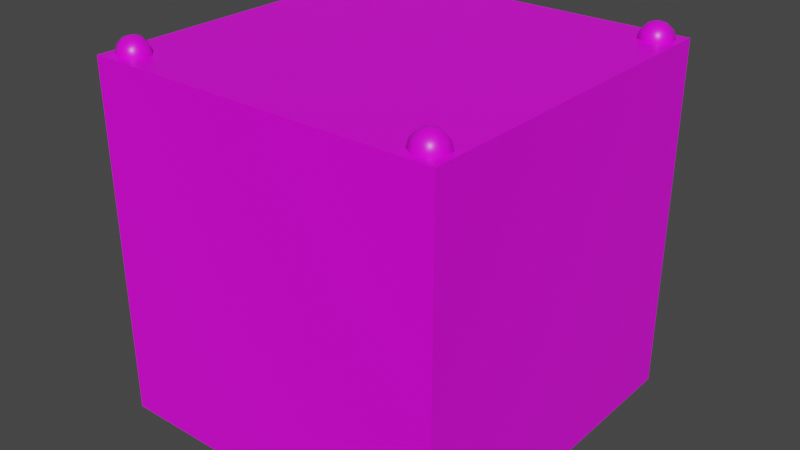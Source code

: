 # Source: rainbow_yellow.blend  (saved by Blender 3.2.14; exported with 4.5.12 LTS)
import bpy
from mathutils import Matrix  # noqa: F401  (used for matrix-valued properties, if any)

bpy.ops.wm.read_factory_settings(use_empty=True)
scene = bpy.context.scene
scene.name = 'Scene'

# ---- collections
col_collection = bpy.data.collections.new('Collection'); scene.collection.children.link(col_collection)

# ---- images (referenced by path relative to the original .blend; pixels are not part of the script)
import os
ASSET_DIR = os.environ.get("B2B_ASSET_DIR", "")  # directory of the original .blend (textures are referenced by path, not embedded)
HERE = os.path.dirname(os.path.abspath(__file__))  # packed textures are extracted next to this script under _unpacked/

def load_image(name, relpath, width, height, colorspace="sRGB"):
    """Load a texture the original file referenced (path relative to the .blend, or extracted next to this script)."""
    p = next((c for c in (os.path.join(HERE, relpath), os.path.join(ASSET_DIR, relpath)) if relpath and os.path.exists(c)), "")
    if p:
        img = bpy.data.images.load(p, check_existing=True)
        img.name = name
    else:  # same state as the original file: an image datablock whose file is absent (Cycles renders it pink)
        img = bpy.data.images.new(name, width, height)
        img.source = "FILE"
        img.filepath = "//" + (relpath or name)
    img.colorspace_settings.name = colorspace
    return img
img_carry_vault_tex_png = load_image('carry_vault_tex.png', 'carry_vault_tex.png', 1024, 1024, 'sRGB')

# ---- materials (node trees are filled in below, after node groups)
mat_carry_vault_material = bpy.data.materials.new('carry_vault_material')
mat_carry_vault_material.alpha_threshold = 0.0
mat_carry_vault_material.use_transparent_shadow = False
mat_carry_vault_material.line_color = (0.0, 0.0, 0.0, 1.0)

# ---- material node trees
mat_carry_vault_material.use_nodes = True; mat_carry_vault_material.node_tree.nodes.clear()
_N = mat_carry_vault_material.node_tree.nodes; _L = mat_carry_vault_material.node_tree.links
n0 = _N.new('ShaderNodeOutputMaterial'); n0.name = 'Material Output'; n0.location = (300, 300)
n1 = _N.new('ShaderNodeBsdfPrincipled'); n1.name = 'Principled BSDF'; n1.location = (10, 300)
n1.distribution = 'GGX'
n1.subsurface_method = 'RANDOM_WALK_SKIN'
n1.inputs[2].default_value = 0.4
n1.inputs[3].default_value = 1.45
n1.inputs[27].default_value = (0.0, 0.0, 0.0, 1.0)
n1.inputs[28].default_value = 1.0
n2 = _N.new('ShaderNodeTexImage'); n2.name = '画像テクスチャ'; n2.location = (-280, 280)
n2.image = img_carry_vault_tex_png
_L.new(n1.outputs[0], n0.inputs[0])
_L.new(n2.outputs[0], n1.inputs[0])
n0.is_active_output = True

# ---- world
world_world = bpy.data.worlds.new('World'); scene.world = world_world
world_world.use_nodes = True; world_world.node_tree.nodes.clear()
_N = world_world.node_tree.nodes; _L = world_world.node_tree.links
n0 = _N.new('ShaderNodeOutputWorld'); n0.name = 'World Output'; n0.location = (300, 300)
n1 = _N.new('ShaderNodeBackground'); n1.name = 'Background'; n1.location = (10, 300)
n1.inputs[0].default_value = (0.05088, 0.05088, 0.05088, 1.0)
_L.new(n1.outputs[0], n0.inputs[0])
n0.is_active_output = True
world_world.color = (0.05088, 0.05088, 0.05088)
world_world.use_sun_shadow = False
world_world.sun_shadow_jitter_overblur = 0.0

# ---- meshes
me_cube = bpy.data.meshes.new('Cube')
me_cube.from_pydata([(1.0, 1.0, 0.0), (1.0, 1.0, -2.0), (0.88, 0.9274, 0.07976), (0.88, 0.962, 0.0451), (0.88, 0.9747, -0.002255), (0.88, 0.962, -0.04961), (0.88, 0.9274, -0.08428), (0.921, 0.9037, 0.07976), (0.951, 0.921, 0.0451), (0.962, 0.9274, -0.002255), (0.951, 0.921, -0.04961), (0.921, 0.9037, -0.08428), (0.921, 0.8563, 0.07976), (0.951, 0.839, 0.0451), (0.962, 0.8326, -0.002255), (0.951, 0.839, -0.04961), (0.921, 0.8563, -0.08428), (0.88, 0.8326, 0.07976), (0.88, 0.798, 0.0451), (0.88, 0.7853, -0.002255), (0.88, 0.798, -0.04961), (0.88, 0.8326, -0.08428), (0.88, 0.88, -0.09696), (0.88, 0.88, 0.09245), (0.839, 0.8563, 0.07976), (0.809, 0.839, 0.0451), (0.798, 0.8326, -0.002255), (0.809, 0.839, -0.04961), (0.839, 0.8563, -0.08428), (0.0, 0.0, -2.0), (0.0, 0.0, 0.0), (0.839, 0.9037, 0.07976), (0.809, 0.921, 0.0451), (0.798, 0.9274, -0.002255), (0.809, 0.921, -0.04961), (0.839, 0.9037, -0.08428), (0.0, 1.0, 0.0), (0.0, 1.0, -2.0), (1.0, 0.0, -2.0), (1.0, 0.0, 0.0), (-1.0, 1.0, 0.0), (-1.0, 1.0, -2.0), (-0.88, 0.9274, 0.07976), (-0.88, 0.962, 0.0451), (-0.88, 0.9747, -0.002255), (-0.88, 0.962, -0.04961), (-0.88, 0.9274, -0.08428), (-0.921, 0.9037, 0.07976), (-0.951, 0.921, 0.0451), (-0.962, 0.9274, -0.002255), (-0.951, 0.921, -0.04961), (-0.921, 0.9037, -0.08428), (-0.921, 0.8563, 0.07976), (-0.951, 0.839, 0.0451), (-0.962, 0.8326, -0.002255), (-0.951, 0.839, -0.04961), (-0.921, 0.8563, -0.08428), (-0.88, 0.8326, 0.07976), (-0.88, 0.798, 0.0451), (-0.88, 0.7853, -0.002255), (-0.88, 0.798, -0.04961), (-0.88, 0.8326, -0.08428), (-0.88, 0.88, -0.09696), (-0.88, 0.88, 0.09245), (-0.839, 0.8563, 0.07976), (-0.809, 0.839, 0.0451), (-0.798, 0.8326, -0.002255), (-0.809, 0.839, -0.04961), (-0.839, 0.8563, -0.08428), (-0.839, 0.9037, 0.07976), (-0.809, 0.921, 0.0451), (-0.798, 0.9274, -0.002255), (-0.809, 0.921, -0.04961), (-0.839, 0.9037, -0.08428), (-1.0, 0.0, -2.0), (-1.0, 0.0, 0.0), (1.0, -1.0, 0.0), (1.0, -1.0, -2.0), (0.88, -0.9274, 0.07976), (0.88, -0.962, 0.0451), (0.88, -0.9747, -0.002255), (0.88, -0.962, -0.04961), (0.88, -0.9274, -0.08428), (0.921, -0.9037, 0.07976), (0.951, -0.921, 0.0451), (0.962, -0.9274, -0.002255), (0.951, -0.921, -0.04961), (0.921, -0.9037, -0.08428), (0.921, -0.8563, 0.07976), (0.951, -0.839, 0.0451), (0.962, -0.8326, -0.002255), (0.951, -0.839, -0.04961), (0.921, -0.8563, -0.08428), (0.88, -0.8326, 0.07976), (0.88, -0.798, 0.0451), (0.88, -0.7853, -0.002255), (0.88, -0.798, -0.04961), (0.88, -0.8326, -0.08428), (0.88, -0.88, -0.09696), (0.88, -0.88, 0.09245), (0.839, -0.8563, 0.07976), (0.809, -0.839, 0.0451), (0.798, -0.8326, -0.002255), (0.809, -0.839, -0.04961), (0.839, -0.8563, -0.08428), (0.839, -0.9037, 0.07976), (0.809, -0.921, 0.0451), (0.798, -0.9274, -0.002255), (0.809, -0.921, -0.04961), (0.839, -0.9037, -0.08428), (0.0, -1.0, 0.0), (0.0, -1.0, -2.0), (-1.0, -1.0, 0.0), (-1.0, -1.0, -2.0), (-0.88, -0.9274, 0.07976), (-0.88, -0.962, 0.0451), (-0.88, -0.9747, -0.002255), (-0.88, -0.962, -0.04961), (-0.88, -0.9274, -0.08428), (-0.921, -0.9037, 0.07976), (-0.951, -0.921, 0.0451), (-0.962, -0.9274, -0.002255), (-0.951, -0.921, -0.04961), (-0.921, -0.9037, -0.08428), (-0.921, -0.8563, 0.07976), (-0.951, -0.839, 0.0451), (-0.962, -0.8326, -0.002255), (-0.951, -0.839, -0.04961), (-0.921, -0.8563, -0.08428), (-0.88, -0.8326, 0.07976), (-0.88, -0.798, 0.0451), (-0.88, -0.7853, -0.002255), (-0.88, -0.798, -0.04961), (-0.88, -0.8326, -0.08428), (-0.88, -0.88, -0.09696), (-0.88, -0.88, 0.09245), (-0.839, -0.8563, 0.07976), (-0.809, -0.839, 0.0451), (-0.798, -0.8326, -0.002255), (-0.809, -0.839, -0.04961), (-0.839, -0.8563, -0.08428), (-0.839, -0.9037, 0.07976), (-0.809, -0.921, 0.0451), (-0.798, -0.9274, -0.002255), (-0.809, -0.921, -0.04961), (-0.839, -0.9037, -0.08428)], [], [(37, 36, 0, 1), (3, 2, 7, 8), (6, 5, 10, 11), (4, 3, 8, 9), (2, 23, 7), (22, 6, 11), (5, 4, 9, 10), (11, 10, 15, 16), (9, 8, 13, 14), (7, 23, 12), (22, 11, 16), (10, 9, 14, 15), (8, 7, 12, 13), (16, 15, 20, 21), (14, 13, 18, 19), (12, 23, 17), (22, 16, 21), (15, 14, 19, 20), (13, 12, 17, 18), (19, 18, 25, 26), (17, 23, 24), (22, 21, 28), (20, 19, 26, 27), (18, 17, 24, 25), (21, 20, 27, 28), (24, 23, 31), (22, 28, 35), (27, 26, 33, 34), (25, 24, 31, 32), (28, 27, 34, 35), (26, 25, 32, 33), (22, 35, 6), (34, 33, 4, 5), (32, 31, 2, 3), (35, 34, 5, 6), (33, 32, 3, 4), (31, 23, 2), (1, 0, 39, 38), (37, 1, 38, 29), (0, 36, 30, 39), (37, 41, 40, 36), (43, 48, 47, 42), (46, 51, 50, 45), (44, 49, 48, 43), (42, 47, 63), (62, 51, 46), (45, 50, 49, 44), (51, 56, 55, 50), (49, 54, 53, 48), (47, 52, 63), (62, 56, 51), (50, 55, 54, 49), (48, 53, 52, 47), (56, 61, 60, 55), (54, 59, 58, 53), (52, 57, 63), (62, 61, 56), (55, 60, 59, 54), (53, 58, 57, 52), (59, 66, 65, 58), (57, 64, 63), (62, 68, 61), (60, 67, 66, 59), (58, 65, 64, 57), (61, 68, 67, 60), (64, 69, 63), (62, 73, 68), (67, 72, 71, 66), (65, 70, 69, 64), (68, 73, 72, 67), (66, 71, 70, 65), (62, 46, 73), (72, 45, 44, 71), (70, 43, 42, 69), (73, 46, 45, 72), (71, 44, 43, 70), (69, 42, 63), (41, 74, 75, 40), (37, 29, 74, 41), (40, 75, 30, 36), (111, 77, 76, 110), (79, 84, 83, 78), (82, 87, 86, 81), (80, 85, 84, 79), (78, 83, 99), (98, 87, 82), (81, 86, 85, 80), (87, 92, 91, 86), (85, 90, 89, 84), (83, 88, 99), (98, 92, 87), (86, 91, 90, 85), (84, 89, 88, 83), (92, 97, 96, 91), (90, 95, 94, 89), (88, 93, 99), (98, 97, 92), (91, 96, 95, 90), (89, 94, 93, 88), (95, 102, 101, 94), (93, 100, 99), (98, 104, 97), (96, 103, 102, 95), (94, 101, 100, 93), (97, 104, 103, 96), (100, 105, 99), (98, 109, 104), (103, 108, 107, 102), (101, 106, 105, 100), (104, 109, 108, 103), (102, 107, 106, 101), (98, 82, 109), (108, 81, 80, 107), (106, 79, 78, 105), (109, 82, 81, 108), (107, 80, 79, 106), (105, 78, 99), (77, 38, 39, 76), (111, 29, 38, 77), (76, 39, 30, 110), (111, 110, 112, 113), (115, 114, 119, 120), (118, 117, 122, 123), (116, 115, 120, 121), (114, 135, 119), (134, 118, 123), (117, 116, 121, 122), (123, 122, 127, 128), (121, 120, 125, 126), (119, 135, 124), (134, 123, 128), (122, 121, 126, 127), (120, 119, 124, 125), (128, 127, 132, 133), (126, 125, 130, 131), (124, 135, 129), (134, 128, 133), (127, 126, 131, 132), (125, 124, 129, 130), (131, 130, 137, 138), (129, 135, 136), (134, 133, 140), (132, 131, 138, 139), (130, 129, 136, 137), (133, 132, 139, 140), (136, 135, 141), (134, 140, 145), (139, 138, 143, 144), (137, 136, 141, 142), (140, 139, 144, 145), (138, 137, 142, 143), (134, 145, 118), (144, 143, 116, 117), (142, 141, 114, 115), (145, 144, 117, 118), (143, 142, 115, 116), (141, 135, 114), (113, 112, 75, 74), (111, 113, 74, 29), (112, 110, 30, 75)])
me_cube.polygons.foreach_set('use_smooth', [True] * 160)
_k = set([(0, 1), (0, 36), (0, 39), (1, 37), (1, 38), (36, 40), (37, 41), (38, 77), (39, 76), (40, 41), (40, 75), (41, 74), (74, 113), (75, 112), (76, 77), (76, 110), (77, 111), (110, 112), (111, 113), (112, 113)])
me_cube.attributes.new('sharp_edge', 'BOOLEAN', 'EDGE').data.foreach_set('value', [ (min(e.vertices), max(e.vertices)) in _k for e in me_cube.edges])
_uv = me_cube.uv_layers.new(name='UVMap')
_uv.uv.foreach_set('vector', [0.1532, 0.6003, 0.1451, 0.6003, 0.1451, 0.5962, 0.1532, 0.5962, 0.1533, 0.778, 0.1524, 0.7788, 0.1506, 0.7778, 0.1515, 0.7754, 0.1567, 0.7784, 0.1555, 0.7779, 0.1565, 0.7745, 0.1586, 0.7768, 0.1544, 0.7778, 0.1533, 0.778, 0.1515, 0.7754, 0.1538, 0.7741, 0.1524, 0.7788, 0.1509, 0.7808, 0.1506, 0.7778, 0.1584, 0.7803, 0.1567, 0.7784, 0.1586, 0.7768, 0.1555, 0.7779, 0.1544, 0.7778, 0.1538, 0.7741, 0.1565, 0.7745, 0.1586, 0.7833, 0.1577, 0.7856, 0.1559, 0.7831, 0.1569, 0.7823, 0.1555, 0.7869, 0.1528, 0.7865, 0.1538, 0.7833, 0.1549, 0.7833, 0.1507, 0.7843, 0.1509, 0.7808, 0.1526, 0.7827, 0.1584, 0.7803, 0.1586, 0.7833, 0.1569, 0.7823, 0.1577, 0.7856, 0.1555, 0.7869, 0.1549, 0.7833, 0.1559, 0.7831, 0.1528, 0.7865, 0.1507, 0.7843, 0.1526, 0.7827, 0.1538, 0.7833, 0.1569, 0.7823, 0.1559, 0.7831, 0.1555, 0.7817, 0.1563, 0.7814, 0.1549, 0.7833, 0.1538, 0.7833, 0.154, 0.7817, 0.1547, 0.7817, 0.1526, 0.7827, 0.1509, 0.7808, 0.1531, 0.7816, 0.1584, 0.7803, 0.1569, 0.7823, 0.1563, 0.7814, 0.1559, 0.7831, 0.1549, 0.7833, 0.1547, 0.7817, 0.1555, 0.7817, 0.1538, 0.7833, 0.1526, 0.7827, 0.1531, 0.7816, 0.154, 0.7817, 0.1547, 0.7817, 0.154, 0.7817, 0.154, 0.7806, 0.1546, 0.7806, 0.1531, 0.7816, 0.1509, 0.7808, 0.1532, 0.7807, 0.1584, 0.7803, 0.1563, 0.7814, 0.1561, 0.7804, 0.1555, 0.7817, 0.1547, 0.7817, 0.1546, 0.7806, 0.1553, 0.7805, 0.154, 0.7817, 0.1531, 0.7816, 0.1532, 0.7807, 0.154, 0.7806, 0.1563, 0.7814, 0.1555, 0.7817, 0.1553, 0.7805, 0.1561, 0.7804, 0.1532, 0.7807, 0.1509, 0.7808, 0.1529, 0.7798, 0.1584, 0.7803, 0.1561, 0.7804, 0.1562, 0.7795, 0.1553, 0.7805, 0.1546, 0.7806, 0.1545, 0.7794, 0.1553, 0.7794, 0.154, 0.7806, 0.1532, 0.7807, 0.1529, 0.7798, 0.1538, 0.7795, 0.1561, 0.7804, 0.1553, 0.7805, 0.1553, 0.7794, 0.1562, 0.7795, 0.1546, 0.7806, 0.154, 0.7806, 0.1538, 0.7795, 0.1545, 0.7794, 0.1584, 0.7803, 0.1562, 0.7795, 0.1567, 0.7784, 0.1553, 0.7794, 0.1545, 0.7794, 0.1544, 0.7778, 0.1555, 0.7779, 0.1538, 0.7795, 0.1529, 0.7798, 0.1524, 0.7788, 0.1533, 0.778, 0.1562, 0.7795, 0.1553, 0.7794, 0.1555, 0.7779, 0.1567, 0.7784, 0.1545, 0.7794, 0.1538, 0.7795, 0.1533, 0.778, 0.1544, 0.7778, 0.1529, 0.7798, 0.1509, 0.7808, 0.1524, 0.7788, 0.1532, 0.5962, 0.1451, 0.5962, 0.1451, 0.5922, 0.1532, 0.5922, 0.1572, 0.5962, 0.1532, 0.5962, 0.1532, 0.5922, 0.1572, 0.5922, 0.1451, 0.5962, 0.1411, 0.5962, 0.1411, 0.5922, 0.1451, 0.5922, 0.1532, 0.6003, 0.1532, 0.6043, 0.1451, 0.6043, 0.1451, 0.6003, 0.1457, 0.7778, 0.1459, 0.7794, 0.145, 0.7795, 0.1445, 0.7784, 0.1488, 0.7787, 0.1482, 0.7797, 0.1474, 0.7794, 0.1479, 0.778, 0.1468, 0.7778, 0.1467, 0.7794, 0.1459, 0.7794, 0.1457, 0.7778, 0.1445, 0.7784, 0.145, 0.7795, 0.1428, 0.7803, 0.1503, 0.7807, 0.1482, 0.7797, 0.1488, 0.7787, 0.1479, 0.778, 0.1474, 0.7794, 0.1467, 0.7794, 0.1468, 0.7778, 0.1482, 0.7797, 0.148, 0.7806, 0.1472, 0.7806, 0.1474, 0.7794, 0.1467, 0.7794, 0.1466, 0.7805, 0.1459, 0.7805, 0.1459, 0.7794, 0.145, 0.7795, 0.1451, 0.7805, 0.1428, 0.7803, 0.1503, 0.7807, 0.148, 0.7806, 0.1482, 0.7797, 0.1474, 0.7794, 0.1472, 0.7806, 0.1466, 0.7805, 0.1467, 0.7794, 0.1459, 0.7794, 0.1459, 0.7805, 0.1451, 0.7805, 0.145, 0.7795, 0.148, 0.7806, 0.1482, 0.7816, 0.1472, 0.7817, 0.1472, 0.7806, 0.1466, 0.7805, 0.1465, 0.7817, 0.1458, 0.7817, 0.1459, 0.7805, 0.1451, 0.7805, 0.1449, 0.7814, 0.1428, 0.7803, 0.1503, 0.7807, 0.1482, 0.7816, 0.148, 0.7806, 0.1472, 0.7806, 0.1472, 0.7817, 0.1465, 0.7817, 0.1466, 0.7805, 0.1459, 0.7805, 0.1458, 0.7817, 0.1449, 0.7814, 0.1451, 0.7805, 0.1465, 0.7817, 0.1464, 0.7834, 0.1453, 0.7831, 0.1458, 0.7817, 0.1449, 0.7814, 0.1443, 0.7824, 0.1428, 0.7803, 0.1503, 0.7807, 0.1487, 0.7827, 0.1482, 0.7816, 0.1472, 0.7817, 0.1475, 0.7832, 0.1464, 0.7834, 0.1465, 0.7817, 0.1458, 0.7817, 0.1453, 0.7831, 0.1443, 0.7824, 0.1449, 0.7814, 0.1482, 0.7816, 0.1487, 0.7827, 0.1475, 0.7832, 0.1472, 0.7817, 0.1443, 0.7824, 0.1424, 0.7835, 0.1428, 0.7803, 0.1503, 0.7807, 0.1506, 0.7842, 0.1487, 0.7827, 0.1475, 0.7832, 0.1486, 0.7864, 0.146, 0.7869, 0.1464, 0.7834, 0.1453, 0.7831, 0.1438, 0.7857, 0.1424, 0.7835, 0.1443, 0.7824, 0.1487, 0.7827, 0.1506, 0.7842, 0.1486, 0.7864, 0.1475, 0.7832, 0.1464, 0.7834, 0.146, 0.7869, 0.1438, 0.7857, 0.1453, 0.7831, 0.1503, 0.7807, 0.1488, 0.7787, 0.1506, 0.7777, 0.1497, 0.7754, 0.1479, 0.778, 0.1468, 0.7778, 0.1474, 0.7741, 0.1447, 0.7745, 0.1457, 0.7778, 0.1445, 0.7784, 0.1426, 0.7768, 0.1506, 0.7777, 0.1488, 0.7787, 0.1479, 0.778, 0.1497, 0.7754, 0.1474, 0.7741, 0.1468, 0.7778, 0.1457, 0.7778, 0.1447, 0.7745, 0.1426, 0.7768, 0.1445, 0.7784, 0.1428, 0.7803, 0.1612, 0.5962, 0.1612, 0.5922, 0.1693, 0.5922, 0.1693, 0.5962, 0.1572, 0.5962, 0.1572, 0.5922, 0.1612, 0.5922, 0.1612, 0.5962, 0.1371, 0.5962, 0.1371, 0.5922, 0.1411, 0.5922, 0.1411, 0.5962, 0.1532, 0.5842, 0.1532, 0.5882, 0.1451, 0.5882, 0.1451, 0.5842, 0.1619, 0.7816, 0.1614, 0.783, 0.1604, 0.7822, 0.161, 0.7813, 0.1642, 0.7815, 0.1648, 0.7827, 0.1635, 0.7832, 0.1633, 0.7816, 0.1626, 0.7817, 0.1624, 0.7833, 0.1614, 0.783, 0.1619, 0.7816, 0.161, 0.7813, 0.1604, 0.7822, 0.159, 0.7802, 0.1664, 0.7807, 0.1648, 0.7827, 0.1642, 0.7815, 0.1633, 0.7816, 0.1635, 0.7832, 0.1624, 0.7833, 0.1626, 0.7817, 0.1648, 0.7827, 0.1667, 0.7842, 0.1646, 0.7865, 0.1635, 0.7832, 0.1624, 0.7833, 0.1618, 0.7869, 0.1595, 0.7856, 0.1614, 0.783, 0.1604, 0.7822, 0.1587, 0.7832, 0.159, 0.7802, 0.1664, 0.7807, 0.1667, 0.7842, 0.1648, 0.7827, 0.1635, 0.7832, 0.1646, 0.7865, 0.1618, 0.7869, 0.1624, 0.7833, 0.1614, 0.783, 0.1595, 0.7856, 0.1587, 0.7832, 0.1604, 0.7822, 0.1667, 0.7777, 0.1649, 0.7787, 0.164, 0.778, 0.1658, 0.7754, 0.1635, 0.7741, 0.163, 0.7777, 0.1619, 0.7778, 0.1608, 0.7745, 0.1588, 0.7768, 0.1607, 0.7783, 0.159, 0.7802, 0.1664, 0.7807, 0.1649, 0.7787, 0.1667, 0.7777, 0.1658, 0.7754, 0.164, 0.778, 0.163, 0.7777, 0.1635, 0.7741, 0.1608, 0.7745, 0.1619, 0.7778, 0.1607, 0.7783, 0.1588, 0.7768, 0.163, 0.7777, 0.1628, 0.7793, 0.1621, 0.7793, 0.1619, 0.7778, 0.1607, 0.7783, 0.1612, 0.7794, 0.159, 0.7802, 0.1664, 0.7807, 0.1643, 0.7797, 0.1649, 0.7787, 0.164, 0.778, 0.1635, 0.7794, 0.1628, 0.7793, 0.163, 0.7777, 0.1619, 0.7778, 0.1621, 0.7793, 0.1612, 0.7794, 0.1607, 0.7783, 0.1649, 0.7787, 0.1643, 0.7797, 0.1635, 0.7794, 0.164, 0.778, 0.1612, 0.7794, 0.1612, 0.7804, 0.159, 0.7802, 0.1664, 0.7807, 0.1641, 0.7806, 0.1643, 0.7797, 0.1635, 0.7794, 0.1633, 0.7805, 0.1627, 0.7805, 0.1628, 0.7793, 0.1621, 0.7793, 0.1621, 0.7804, 0.1612, 0.7804, 0.1612, 0.7794, 0.1643, 0.7797, 0.1641, 0.7806, 0.1633, 0.7805, 0.1635, 0.7794, 0.1628, 0.7793, 0.1627, 0.7805, 0.1621, 0.7804, 0.1621, 0.7793, 0.1664, 0.7807, 0.1642, 0.7815, 0.1641, 0.7806, 0.1633, 0.7805, 0.1633, 0.7816, 0.1626, 0.7817, 0.1627, 0.7805, 0.1621, 0.7804, 0.1619, 0.7816, 0.161, 0.7813, 0.1612, 0.7804, 0.1641, 0.7806, 0.1642, 0.7815, 0.1633, 0.7816, 0.1633, 0.7805, 0.1627, 0.7805, 0.1626, 0.7817, 0.1619, 0.7816, 0.1621, 0.7804, 0.1612, 0.7804, 0.161, 0.7813, 0.159, 0.7802, 0.1532, 0.5882, 0.1532, 0.5922, 0.1451, 0.5922, 0.1451, 0.5882, 0.1572, 0.5882, 0.1572, 0.5922, 0.1532, 0.5922, 0.1532, 0.5882, 0.1451, 0.5882, 0.1451, 0.5922, 0.1411, 0.5922, 0.1411, 0.5882, 0.1532, 0.5842, 0.1451, 0.5842, 0.1451, 0.5801, 0.1532, 0.5801, 0.17, 0.7816, 0.1691, 0.7815, 0.1692, 0.7806, 0.17, 0.7805, 0.1723, 0.7813, 0.1714, 0.7816, 0.1713, 0.7805, 0.1721, 0.7804, 0.1707, 0.7816, 0.17, 0.7816, 0.17, 0.7805, 0.1706, 0.7805, 0.1691, 0.7815, 0.167, 0.7807, 0.1692, 0.7806, 0.1744, 0.7803, 0.1723, 0.7813, 0.1721, 0.7804, 0.1714, 0.7816, 0.1707, 0.7816, 0.1706, 0.7805, 0.1713, 0.7805, 0.1721, 0.7804, 0.1713, 0.7805, 0.1713, 0.7793, 0.1722, 0.7794, 0.1706, 0.7805, 0.17, 0.7805, 0.1698, 0.7794, 0.1705, 0.7793, 0.1692, 0.7806, 0.167, 0.7807, 0.169, 0.7797, 0.1744, 0.7803, 0.1721, 0.7804, 0.1722, 0.7794, 0.1713, 0.7805, 0.1706, 0.7805, 0.1705, 0.7793, 0.1713, 0.7793, 0.17, 0.7805, 0.1692, 0.7806, 0.169, 0.7797, 0.1698, 0.7794, 0.1722, 0.7794, 0.1713, 0.7793, 0.1715, 0.7778, 0.1727, 0.7783, 0.1705, 0.7793, 0.1698, 0.7794, 0.1694, 0.778, 0.1704, 0.7777, 0.169, 0.7797, 0.167, 0.7807, 0.1684, 0.7787, 0.1744, 0.7803, 0.1722, 0.7794, 0.1727, 0.7783, 0.1713, 0.7793, 0.1705, 0.7793, 0.1704, 0.7777, 0.1715, 0.7778, 0.1698, 0.7794, 0.169, 0.7797, 0.1684, 0.7787, 0.1694, 0.778, 0.1704, 0.7777, 0.1694, 0.778, 0.1676, 0.7754, 0.1698, 0.7741, 0.1684, 0.7787, 0.167, 0.7807, 0.1667, 0.7777, 0.1744, 0.7803, 0.1727, 0.7783, 0.1746, 0.7768, 0.1715, 0.7778, 0.1704, 0.7777, 0.1698, 0.7741, 0.1725, 0.7745, 0.1694, 0.778, 0.1684, 0.7787, 0.1667, 0.7777, 0.1676, 0.7754, 0.1727, 0.7783, 0.1715, 0.7778, 0.1725, 0.7745, 0.1746, 0.7768, 0.1668, 0.784, 0.167, 0.7807, 0.1686, 0.7826, 0.1744, 0.7803, 0.1746, 0.7834, 0.1728, 0.7823, 0.1736, 0.7857, 0.1713, 0.7871, 0.1708, 0.7832, 0.1719, 0.783, 0.1683, 0.7866, 0.1668, 0.784, 0.1686, 0.7826, 0.1698, 0.7831, 0.1746, 0.7834, 0.1736, 0.7857, 0.1719, 0.783, 0.1728, 0.7823, 0.1713, 0.7871, 0.1683, 0.7866, 0.1698, 0.7831, 0.1708, 0.7832, 0.1744, 0.7803, 0.1728, 0.7823, 0.1723, 0.7813, 0.1719, 0.783, 0.1708, 0.7832, 0.1707, 0.7816, 0.1714, 0.7816, 0.1698, 0.7831, 0.1686, 0.7826, 0.1691, 0.7815, 0.17, 0.7816, 0.1728, 0.7823, 0.1719, 0.783, 0.1714, 0.7816, 0.1723, 0.7813, 0.1708, 0.7832, 0.1698, 0.7831, 0.17, 0.7816, 0.1707, 0.7816, 0.1686, 0.7826, 0.167, 0.7807, 0.1691, 0.7815, 0.1612, 0.5882, 0.1693, 0.5882, 0.1693, 0.5922, 0.1612, 0.5922, 0.1572, 0.5882, 0.1612, 0.5882, 0.1612, 0.5922, 0.1572, 0.5922, 0.1371, 0.5882, 0.1411, 0.5882, 0.1411, 0.5922, 0.1371, 0.5922])
me_cube.materials.append(mat_carry_vault_material)
me_cube.use_mirror_vertex_groups = False
me_cube.update()

# ---- objects
ob_mesh = bpy.data.objects.new('Mesh', me_cube)

# ---- transforms, parenting, visibility, modifiers, constraints
ob_mesh.location = (0.0, 0.0, 0.0)
ob_mesh.scale = (0.5, 0.5, 0.5)
ob_mesh.lock_rotations_4d = False
ob_mesh.empty_display_type = 'ARROWS'
ob_mesh.lineart.crease_threshold = 0.0

# ---- collection membership
col_collection.objects.link(ob_mesh)

# ---- scene / render settings (as saved in the file)
scene.frame_start = 1; scene.frame_end = 250; scene.frame_set(1)
scene.render.engine = 'BLENDER_EEVEE_NEXT'
scene.cycles.sampling_pattern = 'TABULATED_SOBOL'
scene.cycles.use_light_tree = False
scene.view_settings.view_transform = 'Filmic'
bpy.context.view_layer.update()

# ---- added for rendering (the .blend has no active camera and no usable light): camera, sun
cam_auto = bpy.data.cameras.new('AutoCamera')
cam_auto.lens = 50.0
cam_auto.sensor_width = 36.0
cam_auto.clip_end = 1000.0
ob_auto_camera = bpy.data.objects.new('AutoCamera', cam_auto)
scene.collection.objects.link(ob_auto_camera)
ob_auto_camera.location = (1.6276, -1.95312, 0.825197)
ob_auto_camera.rotation_euler = (1.09748, -7.21219e-08, 0.694738)
scene.camera = ob_auto_camera
light_auto_sun = bpy.data.lights.new('AutoSun', 'SUN')
light_auto_sun.energy = 3.0
light_auto_sun.angle = 0.0523599
ob_auto_sun = bpy.data.objects.new('AutoSun', light_auto_sun)
scene.collection.objects.link(ob_auto_sun)
ob_auto_sun.rotation_euler = (0.872665, 0.174533, 0.523599)
bpy.context.view_layer.update()
